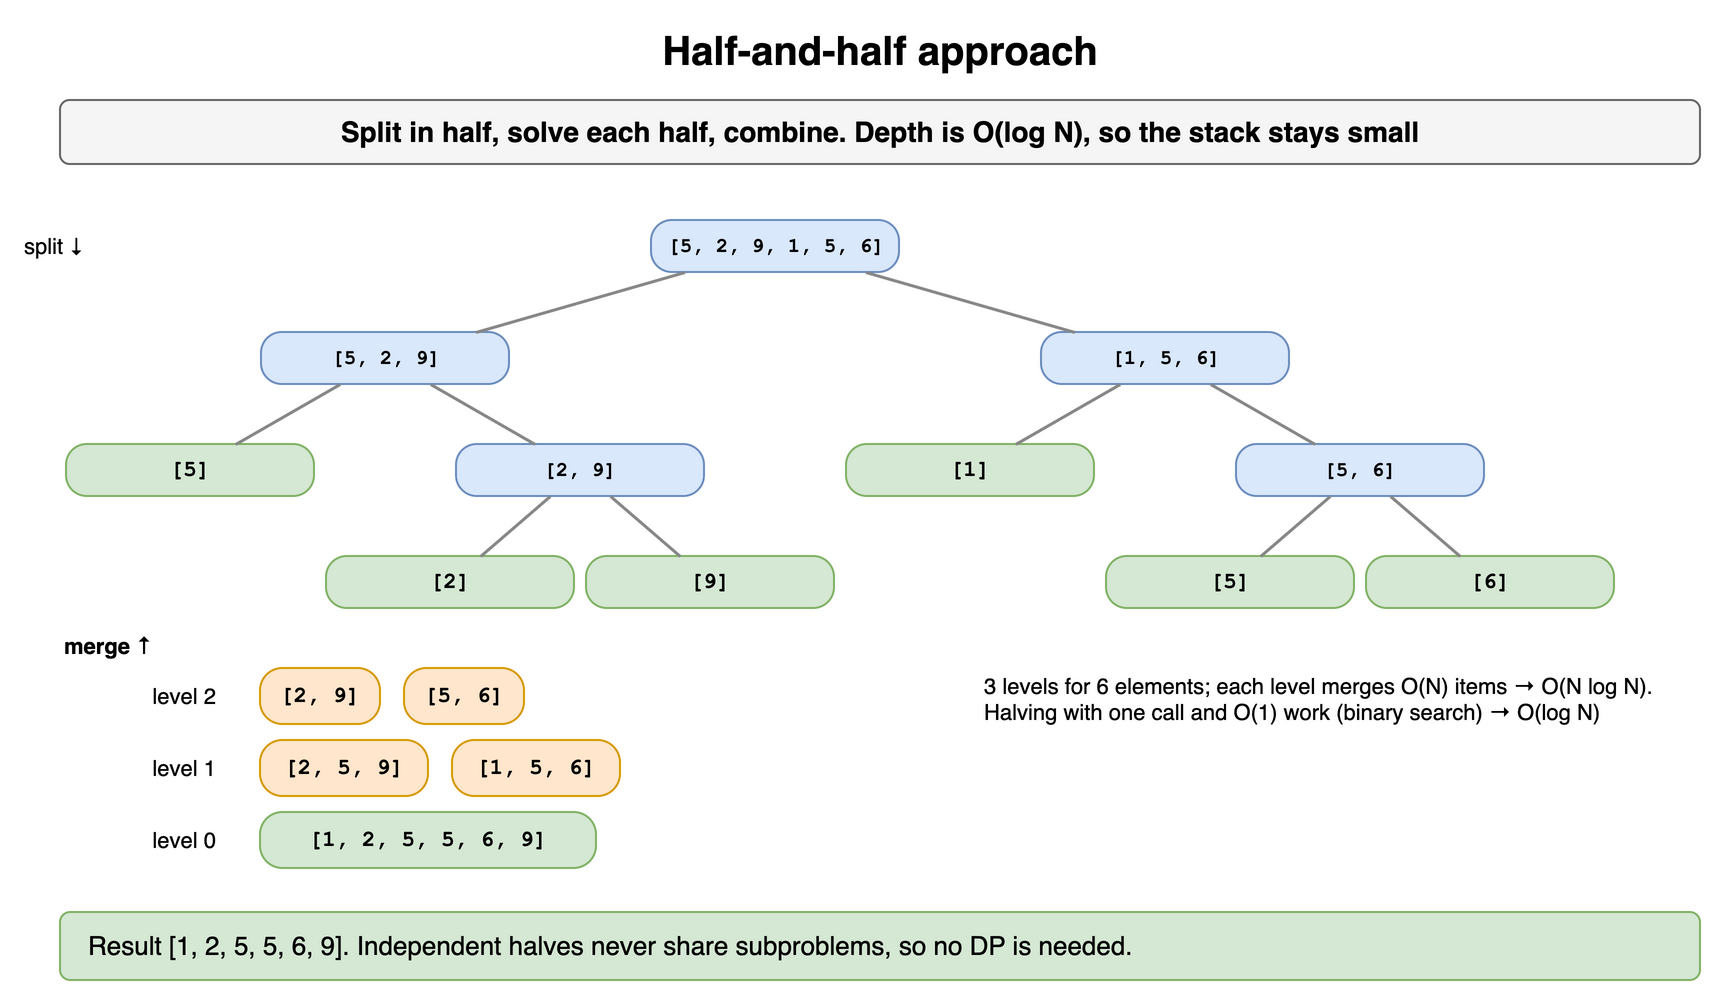

The diagram above was exported from draw.io. Its source (the exported page's mxGraphModel, read from the mxfile embedded in the PNG):
<mxGraphModel dx="900" dy="506" grid="1" gridSize="10" guides="1" tooltips="1" connect="1" arrows="1" fold="1" page="1" pageScale="1" pageWidth="900" pageHeight="506" math="0" shadow="0">
  <root>
    <mxCell id="0" />
    <mxCell id="1" parent="0" />
    <mxCell id="r71" value="Half-and-half approach" style="text;html=1;align=center;verticalAlign=middle;whiteSpace=wrap;fontSize=20;fontStyle=1;" vertex="1" parent="1">
      <mxGeometry x="40" y="10" width="820" height="30" as="geometry" />
    </mxCell>
    <mxCell id="r72" value="Split in half, solve each half, combine. Depth is O(log N), so the stack stays small" style="rounded=1;whiteSpace=wrap;html=1;fillColor=#f5f5f5;strokeColor=#666666;fontStyle=1;fontSize=14;" vertex="1" parent="1">
      <mxGeometry x="40" y="50" width="820" height="32" as="geometry" />
    </mxCell>
    <mxCell id="r73" value="[5, 2, 9, 1, 5, 6]" style="rounded=1;arcSize=40;whiteSpace=wrap;html=1;fontFamily=Courier New;fontStyle=1;fontSize=11;fillColor=#dae8fc;strokeColor=#6c8ebf;fontSize=10;" vertex="1" parent="1">
      <mxGeometry x="335.5" y="110" width="124" height="26" as="geometry" />
    </mxCell>
    <mxCell id="r74" value="[5, 2, 9]" style="rounded=1;arcSize=40;whiteSpace=wrap;html=1;fontFamily=Courier New;fontStyle=1;fontSize=11;fillColor=#dae8fc;strokeColor=#6c8ebf;fontSize=10;" vertex="1" parent="1">
      <mxGeometry x="140.5" y="166" width="124" height="26" as="geometry" />
    </mxCell>
    <mxCell id="r75" value="[5]" style="rounded=1;arcSize=40;whiteSpace=wrap;html=1;fontFamily=Courier New;fontStyle=1;fontSize=11;fillColor=#d5e8d4;strokeColor=#82b366;" vertex="1" parent="1">
      <mxGeometry x="43.0" y="222" width="124" height="26" as="geometry" />
    </mxCell>
    <mxCell id="r76" value="[2, 9]" style="rounded=1;arcSize=40;whiteSpace=wrap;html=1;fontFamily=Courier New;fontStyle=1;fontSize=11;fillColor=#dae8fc;strokeColor=#6c8ebf;fontSize=10;" vertex="1" parent="1">
      <mxGeometry x="238.0" y="222" width="124" height="26" as="geometry" />
    </mxCell>
    <mxCell id="r77" value="[2]" style="rounded=1;arcSize=40;whiteSpace=wrap;html=1;fontFamily=Courier New;fontStyle=1;fontSize=11;fillColor=#d5e8d4;strokeColor=#82b366;" vertex="1" parent="1">
      <mxGeometry x="173.0" y="278" width="124" height="26" as="geometry" />
    </mxCell>
    <mxCell id="r78" value="[9]" style="rounded=1;arcSize=40;whiteSpace=wrap;html=1;fontFamily=Courier New;fontStyle=1;fontSize=11;fillColor=#d5e8d4;strokeColor=#82b366;" vertex="1" parent="1">
      <mxGeometry x="303.0" y="278" width="124" height="26" as="geometry" />
    </mxCell>
    <mxCell id="r79" value="[1, 5, 6]" style="rounded=1;arcSize=40;whiteSpace=wrap;html=1;fontFamily=Courier New;fontStyle=1;fontSize=11;fillColor=#dae8fc;strokeColor=#6c8ebf;fontSize=10;" vertex="1" parent="1">
      <mxGeometry x="530.5" y="166" width="124" height="26" as="geometry" />
    </mxCell>
    <mxCell id="r710" value="[1]" style="rounded=1;arcSize=40;whiteSpace=wrap;html=1;fontFamily=Courier New;fontStyle=1;fontSize=11;fillColor=#d5e8d4;strokeColor=#82b366;" vertex="1" parent="1">
      <mxGeometry x="433.0" y="222" width="124" height="26" as="geometry" />
    </mxCell>
    <mxCell id="r711" value="[5, 6]" style="rounded=1;arcSize=40;whiteSpace=wrap;html=1;fontFamily=Courier New;fontStyle=1;fontSize=11;fillColor=#dae8fc;strokeColor=#6c8ebf;fontSize=10;" vertex="1" parent="1">
      <mxGeometry x="628.0" y="222" width="124" height="26" as="geometry" />
    </mxCell>
    <mxCell id="r712" value="[5]" style="rounded=1;arcSize=40;whiteSpace=wrap;html=1;fontFamily=Courier New;fontStyle=1;fontSize=11;fillColor=#d5e8d4;strokeColor=#82b366;" vertex="1" parent="1">
      <mxGeometry x="563.0" y="278" width="124" height="26" as="geometry" />
    </mxCell>
    <mxCell id="r713" value="[6]" style="rounded=1;arcSize=40;whiteSpace=wrap;html=1;fontFamily=Courier New;fontStyle=1;fontSize=11;fillColor=#d5e8d4;strokeColor=#82b366;" vertex="1" parent="1">
      <mxGeometry x="693.0" y="278" width="124" height="26" as="geometry" />
    </mxCell>
    <mxCell id="r714" value="" style="endArrow=none;html=1;strokeWidth=1.5;strokeColor=#888888;" edge="1" parent="1" source="r74" target="r75">
      <mxGeometry relative="1" as="geometry" />
    </mxCell>
    <mxCell id="r715" value="" style="endArrow=none;html=1;strokeWidth=1.5;strokeColor=#888888;" edge="1" parent="1" source="r76" target="r77">
      <mxGeometry relative="1" as="geometry" />
    </mxCell>
    <mxCell id="r716" value="" style="endArrow=none;html=1;strokeWidth=1.5;strokeColor=#888888;" edge="1" parent="1" source="r76" target="r78">
      <mxGeometry relative="1" as="geometry" />
    </mxCell>
    <mxCell id="r717" value="" style="endArrow=none;html=1;strokeWidth=1.5;strokeColor=#888888;" edge="1" parent="1" source="r74" target="r76">
      <mxGeometry relative="1" as="geometry" />
    </mxCell>
    <mxCell id="r718" value="" style="endArrow=none;html=1;strokeWidth=1.5;strokeColor=#888888;" edge="1" parent="1" source="r73" target="r74">
      <mxGeometry relative="1" as="geometry" />
    </mxCell>
    <mxCell id="r719" value="" style="endArrow=none;html=1;strokeWidth=1.5;strokeColor=#888888;" edge="1" parent="1" source="r79" target="r710">
      <mxGeometry relative="1" as="geometry" />
    </mxCell>
    <mxCell id="r720" value="" style="endArrow=none;html=1;strokeWidth=1.5;strokeColor=#888888;" edge="1" parent="1" source="r711" target="r712">
      <mxGeometry relative="1" as="geometry" />
    </mxCell>
    <mxCell id="r721" value="" style="endArrow=none;html=1;strokeWidth=1.5;strokeColor=#888888;" edge="1" parent="1" source="r711" target="r713">
      <mxGeometry relative="1" as="geometry" />
    </mxCell>
    <mxCell id="r722" value="" style="endArrow=none;html=1;strokeWidth=1.5;strokeColor=#888888;" edge="1" parent="1" source="r79" target="r711">
      <mxGeometry relative="1" as="geometry" />
    </mxCell>
    <mxCell id="r723" value="" style="endArrow=none;html=1;strokeWidth=1.5;strokeColor=#888888;" edge="1" parent="1" source="r73" target="r79">
      <mxGeometry relative="1" as="geometry" />
    </mxCell>
    <mxCell id="r724" value="split ↓" style="text;html=1;whiteSpace=wrap;fontSize=11;" vertex="1" parent="1">
      <mxGeometry x="20" y="110" width="40" height="20" as="geometry" />
    </mxCell>
    <mxCell id="r725" value="merge ↑" style="text;html=1;whiteSpace=wrap;fontSize=11;fontStyle=1;align=left;" vertex="1" parent="1">
      <mxGeometry x="40" y="310" width="820" height="18" as="geometry" />
    </mxCell>
    <mxCell id="r726" value="level 2" style="text;html=1;whiteSpace=wrap;fontSize=11;align=right;verticalAlign=middle;" vertex="1" parent="1">
      <mxGeometry x="40" y="334" width="80" height="28" as="geometry" />
    </mxCell>
    <mxCell id="r727" value="[2, 9]" style="rounded=1;arcSize=40;whiteSpace=wrap;html=1;fontFamily=Courier New;fontStyle=1;fontSize=11;fillColor=#ffe6cc;strokeColor=#d79b00;" vertex="1" parent="1">
      <mxGeometry x="140" y="334" width="60" height="28" as="geometry" />
    </mxCell>
    <mxCell id="r728" value="[5, 6]" style="rounded=1;arcSize=40;whiteSpace=wrap;html=1;fontFamily=Courier New;fontStyle=1;fontSize=11;fillColor=#ffe6cc;strokeColor=#d79b00;" vertex="1" parent="1">
      <mxGeometry x="212" y="334" width="60" height="28" as="geometry" />
    </mxCell>
    <mxCell id="r729" value="level 1" style="text;html=1;whiteSpace=wrap;fontSize=11;align=right;verticalAlign=middle;" vertex="1" parent="1">
      <mxGeometry x="40" y="370" width="80" height="28" as="geometry" />
    </mxCell>
    <mxCell id="r730" value="[2, 5, 9]" style="rounded=1;arcSize=40;whiteSpace=wrap;html=1;fontFamily=Courier New;fontStyle=1;fontSize=11;fillColor=#ffe6cc;strokeColor=#d79b00;" vertex="1" parent="1">
      <mxGeometry x="140" y="370" width="84" height="28" as="geometry" />
    </mxCell>
    <mxCell id="r731" value="[1, 5, 6]" style="rounded=1;arcSize=40;whiteSpace=wrap;html=1;fontFamily=Courier New;fontStyle=1;fontSize=11;fillColor=#ffe6cc;strokeColor=#d79b00;" vertex="1" parent="1">
      <mxGeometry x="236" y="370" width="84" height="28" as="geometry" />
    </mxCell>
    <mxCell id="r732" value="level 0" style="text;html=1;whiteSpace=wrap;fontSize=11;align=right;verticalAlign=middle;" vertex="1" parent="1">
      <mxGeometry x="40" y="406" width="80" height="28" as="geometry" />
    </mxCell>
    <mxCell id="r733" value="[1, 2, 5, 5, 6, 9]" style="rounded=1;arcSize=40;whiteSpace=wrap;html=1;fontFamily=Courier New;fontStyle=1;fontSize=11;fillColor=#d5e8d4;strokeColor=#82b366;" vertex="1" parent="1">
      <mxGeometry x="140" y="406" width="168" height="28" as="geometry" />
    </mxCell>
    <mxCell id="r734" value="3 levels for 6 elements; each level merges O(N) items → O(N log N). Halving with one call and O(1) work (binary search) → O(log N)" style="text;html=1;whiteSpace=wrap;fontSize=11;align=left;verticalAlign=top;" vertex="1" parent="1">
      <mxGeometry x="500" y="330" width="360" height="60" as="geometry" />
    </mxCell>
    <mxCell id="r735" value="Result [1, 2, 5, 5, 6, 9]. Independent halves never share subproblems, so no DP is needed." style="rounded=1;whiteSpace=wrap;html=1;fillColor=#d5e8d4;strokeColor=#82b366;fontSize=13;align=left;spacingLeft=12;" vertex="1" parent="1">
      <mxGeometry x="40" y="456" width="820" height="34" as="geometry" />
    </mxCell>
  </root>
</mxGraphModel>